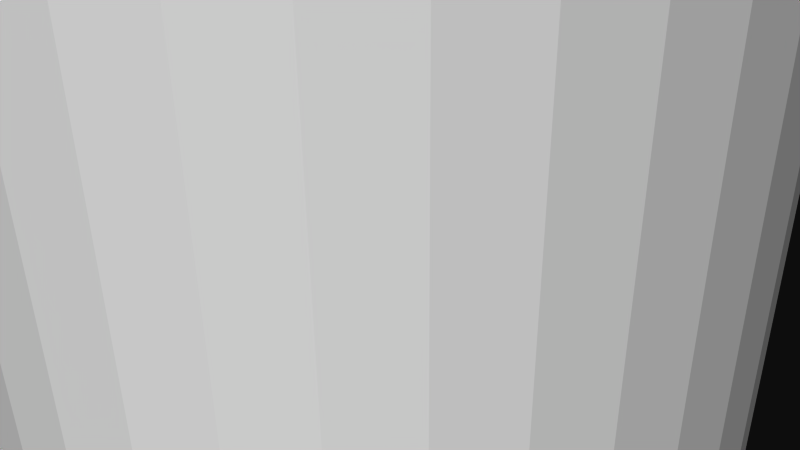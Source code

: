 # Source: 12373.blend  (saved by Blender 2.72.0; exported with 4.5.12 LTS)
import bpy
from mathutils import Matrix  # noqa: F401  (used for matrix-valued properties, if any)

bpy.ops.wm.read_factory_settings(use_empty=True)
scene = bpy.context.scene
scene.name = 'Scene'

# ---- collections
col_collection_1 = bpy.data.collections.new('Collection 1'); scene.collection.children.link(col_collection_1)

# ---- materials (node trees are filled in below, after node groups)
mat_material = bpy.data.materials.new('Material')
mat_material.alpha_threshold = 0.0
mat_material.use_transparent_shadow = False
mat_material.diffuse_color = (1.0, 1.0, 1.0, 1.0)
mat_material.specular_color = (0.902, 0.902, 0.902)
mat_material.roughness = 0.5

# ---- material node trees

# ---- world
world_world = bpy.data.worlds.new('World'); scene.world = world_world
world_world.color = (0.05088, 0.05088, 0.05088)
world_world.use_sun_shadow = False
world_world.sun_shadow_jitter_overblur = 0.0
world_world.cycles.sampling_method = 'MANUAL'
world_world.cycles.sample_map_resolution = 256

# ---- cameras
cam_camera = bpy.data.cameras.new('Camera')
cam_camera.clip_end = 100.0
cam_camera.lens = 35.0
cam_camera.sensor_width = 32.0
cam_camera.sensor_height = 18.0
cam_camera.ortho_scale = 7.314
cam_camera.dof.focus_distance = 0.0
cam_camera.dof.aperture_fstop = 128.0

# ---- meshes
me_rob_12373 = bpy.data.meshes.new('ROB-12373')
me_rob_12373.from_pydata([(0.4039, 101.6, 4.745), (-0.4039, -101.6, 4.745), (0.4039, -101.6, 4.745), (1.2, -101.6, 4.609), (1.2, 101.6, 4.609), (1.962, -101.6, 4.34), (1.962, 101.6, 4.34), (2.667, -101.6, 3.946), (2.667, 101.6, 3.946), (3.295, -101.6, 3.438), (3.295, 101.6, 3.438), (3.829, -101.6, 2.832), (3.829, 101.6, 2.832), (4.253, -101.6, 2.144), (4.253, 101.6, 2.144), (4.554, -101.6, 1.395), (4.554, 101.6, 1.395), (4.724, -101.6, 0.6049), (4.724, 101.6, 0.6049), (4.758, -101.6, -0.2021), (4.758, 101.6, -0.2021), (4.656, -101.6, -1.003), (4.656, 101.6, -1.003), (4.419, -101.6, -1.776), (4.419, 101.6, -1.776), (4.055, -101.6, -2.497), (4.055, 101.6, -2.497), (3.575, -101.6, -3.146), (3.575, 101.6, -3.146), (2.992, -101.6, -3.705), (2.992, 101.6, -3.705), (2.323, -101.6, -4.158), (2.323, 101.6, -4.158), (1.587, -101.6, -4.49), (1.587, 101.6, -4.49), (0.8049, -101.6, -4.694), (0.8049, 101.6, -4.694), (-4.768e-07, -101.6, -4.763), (-4.768e-07, 101.6, -4.763), (-0.8049, -101.6, -4.694), (-0.8049, 101.6, -4.694), (-1.587, -101.6, -4.49), (-1.587, 101.6, -4.49), (-2.323, -101.6, -4.158), (-2.323, 101.6, -4.158), (-2.992, -101.6, -3.705), (-2.992, 101.6, -3.705), (-3.575, -101.6, -3.146), (-3.575, 101.6, -3.146), (-4.055, -101.6, -2.497), (-4.055, 101.6, -2.497), (-4.419, -101.6, -1.776), (-4.419, 101.6, -1.776), (-4.656, -101.6, -1.003), (-4.656, 101.6, -1.003), (-4.758, -101.6, -0.2021), (-4.758, 101.6, -0.2021), (-4.724, -101.6, 0.6049), (-4.724, 101.6, 0.6049), (-4.554, -101.6, 1.395), (-4.554, 101.6, 1.395), (-4.253, -101.6, 2.144), (-4.253, 101.6, 2.144), (-3.829, -101.6, 2.832), (-3.829, 101.6, 2.832), (-3.295, -101.6, 3.438), (-3.295, 101.6, 3.438), (-2.667, -101.6, 3.946), (-2.667, 101.6, 3.946), (-1.962, -101.6, 4.34), (-1.962, 101.6, 4.34), (-1.2, -101.6, 4.609), (-1.2, 101.6, 4.609), (-0.4039, 101.6, 4.745)], [], [(31, 32, 30, 29), (43, 44, 42, 41), (39, 40, 38, 37), (21, 22, 20, 19), (51, 52, 50, 49), (35, 36, 34, 33), (1, 73, 72, 71), (53, 54, 52, 51), (37, 38, 36, 35), (55, 56, 54, 53), (47, 48, 46, 45), (23, 24, 22, 21), (49, 50, 48, 47), (17, 18, 16, 15), (45, 46, 44, 43), (33, 34, 32, 31), (25, 26, 24, 23), (11, 12, 10, 9), (57, 58, 56, 55), (19, 20, 18, 17), (61, 62, 60, 59), (69, 70, 68, 67), (15, 16, 14, 13), (63, 64, 62, 61), (13, 14, 12, 11), (71, 72, 70, 69), (41, 42, 40, 39), (3, 4, 0, 2), (59, 60, 58, 57), (7, 8, 6, 5), (27, 28, 26, 25), (1, 2, 0, 73), (5, 6, 4, 3), (29, 30, 28, 27), (67, 68, 66, 65), (41, 39, 37, 35, 33, 31, 29, 27, 25, 23, 21, 19, 17, 15, 13, 11, 9, 7, 5, 3, 2, 1, 71, 69, 67, 65, 63, 61, 59, 57, 55, 53, 51, 49, 47, 45, 43), (14, 16, 18, 20, 22, 24, 26, 28, 30, 32, 34, 36, 38, 40, 42, 44, 46, 48, 50, 52, 54, 56, 58, 60, 62, 64, 66, 68, 70, 72, 73, 0, 4, 6, 8, 10, 12), (9, 10, 8, 7), (65, 66, 64, 63)])
me_rob_12373.materials.append(mat_material)
me_rob_12373.use_remesh_preserve_volume = False
me_rob_12373.use_remesh_preserve_attributes = False
me_rob_12373.use_mirror_vertex_groups = False
me_rob_12373.update()

# ---- objects
ob_rob_12373 = bpy.data.objects.new('ROB-12373', me_rob_12373)
ob_camera = bpy.data.objects.new('Camera', cam_camera)

# ---- transforms, parenting, visibility, modifiers, constraints
ob_rob_12373.location = (0.0, 0.0, 0.0)
ob_rob_12373.rotation_euler = (1.571, -0.0, 0.0)
ob_rob_12373.lineart.crease_threshold = 0.0
ob_camera.location = (7.481, -6.508, 5.344)
ob_camera.rotation_euler = (1.109, 0.01082, 0.8149)
ob_camera.lock_rotations_4d = False
ob_camera.empty_display_type = 'ARROWS'
ob_camera.color = (0.0, 0.0, 0.0, 0.0)
ob_camera.display_type = 'WIRE'
ob_camera.lineart.crease_threshold = 0.0

# ---- collection membership
col_collection_1.objects.link(ob_rob_12373)
col_collection_1.objects.link(ob_camera)

# ---- scene / render settings (as saved in the file)
scene.camera = ob_camera
scene.frame_start = 1; scene.frame_end = 250; scene.frame_set(1)
scene.render.engine = 'BLENDER_EEVEE_NEXT'
scene.render.resolution_percentage = 50
scene.render.dither_intensity = 0.0
scene.cycles.use_denoising = False
scene.cycles.samples = 10
scene.cycles.sampling_pattern = 'TABULATED_SOBOL'
scene.cycles.light_sampling_threshold = 0.0
scene.cycles.use_adaptive_sampling = False
scene.cycles.use_light_tree = False
scene.cycles.blur_glossy = 0.0
scene.cycles.pixel_filter_type = 'GAUSSIAN'
scene.cycles.sample_clamp_indirect = 0.0
scene.view_settings.view_transform = 'Raw'
bpy.context.view_layer.update()

# ---- added for rendering (the .blend has no usable light): sun
light_auto_sun = bpy.data.lights.new('AutoSun', 'SUN')
light_auto_sun.energy = 3.0
light_auto_sun.angle = 0.0523599
ob_auto_sun = bpy.data.objects.new('AutoSun', light_auto_sun)
scene.collection.objects.link(ob_auto_sun)
ob_auto_sun.rotation_euler = (0.872665, 0.174533, 0.523599)
bpy.context.view_layer.update()
